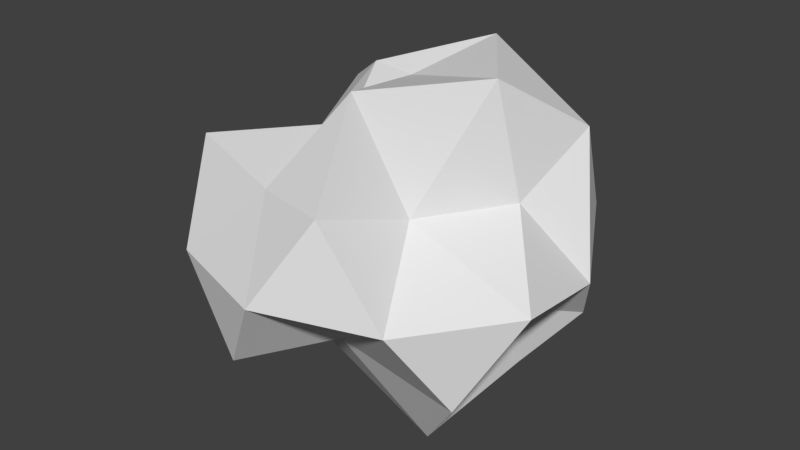 # Source: crumpledPaper.blend  (saved by Blender 2.79.0; exported with 4.5.12 LTS)
import bpy
from mathutils import Matrix  # noqa: F401  (used for matrix-valued properties, if any)

bpy.ops.wm.read_factory_settings(use_empty=True)
scene = bpy.context.scene
scene.name = 'Scene'

# ---- collections
col_collection_1 = bpy.data.collections.new('Collection 1'); scene.collection.children.link(col_collection_1)

# ---- world
world_world = bpy.data.worlds.new('World'); scene.world = world_world
world_world.color = (0.05088, 0.05088, 0.05088)
world_world.use_sun_shadow = False
world_world.sun_shadow_jitter_overblur = 0.0
world_world.cycles.sampling_method = 'MANUAL'

# ---- meshes
me_icosphere = bpy.data.meshes.new('Icosphere')
me_icosphere.from_pydata([(0.1198, -0.23, -0.6608), (0.7236, -0.5257, -0.4472), (-0.1114, -0.423, -0.235), (-0.606, -0.09111, -0.2699), (-0.2764, 0.8506, -0.4472), (0.7236, 0.5257, -0.4472), (0.2812, -0.727, 0.1846), (-0.7236, -0.5257, 0.4472), (-0.7236, 0.5257, 0.4472), (0.2764, 0.8506, 0.4472), (0.5638, 0.06761, 0.2808), (0.04403, -0.03199, 0.8084), (-0.1625, -0.5, -0.8507), (0.3813, -0.277, -0.6591), (0.2629, -0.809, -0.5257), (0.5386, 0.06761, -0.2803), (0.191, 0.1387, -0.5149), (-0.5257, 0.0, -0.8507), (-0.6882, -0.5, -0.5257), (-0.1625, 0.5, -0.8507), (-0.3489, 0.356, -0.2803), (0.1368, 0.7174, -0.4067), (0.9511, -0.309, 0.0), (0.9511, 0.309, 0.0), (0.0, -1.0, 0.0), (0.4632, -0.7027, -0.07662), (-0.8667, -0.309, 0.1365), (-0.5878, -0.809, 0.0), (-0.5878, 0.809, 0.0), (-0.9511, 0.309, 0.0), (0.5878, 0.809, 0.0), (0.0, 1.0, 0.0), (0.3998, -0.4089, 0.3484), (-0.2514, -0.5176, 0.3306), (-0.5017, -0.02956, 0.2661), (-0.1036, 0.5342, 0.3261), (0.6882, 0.5, 0.5257), (0.1625, -0.5, 0.8507), (0.5257, 0.0, 0.8507), (-0.5097, -0.309, 0.7141), (-0.4253, 0.309, 0.8507), (0.1417, 0.356, 0.5135)], [], [(0, 13, 12), (1, 13, 15), (0, 12, 17), (0, 17, 19), (0, 19, 16), (1, 15, 22), (2, 14, 24), (3, 18, 26), (4, 20, 28), (5, 21, 30), (1, 22, 25), (2, 24, 27), (3, 26, 29), (4, 28, 31), (5, 30, 23), (6, 32, 37), (7, 33, 39), (8, 34, 40), (9, 35, 41), (10, 36, 38), (38, 41, 11), (38, 36, 41), (36, 9, 41), (41, 40, 11), (41, 35, 40), (35, 8, 40), (40, 39, 11), (40, 34, 39), (34, 7, 39), (39, 37, 11), (39, 33, 37), (33, 6, 37), (37, 38, 11), (37, 32, 38), (32, 10, 38), (23, 36, 10), (23, 30, 36), (30, 9, 36), (31, 35, 9), (31, 28, 35), (28, 8, 35), (29, 34, 8), (29, 26, 34), (26, 7, 34), (27, 33, 7), (27, 24, 33), (24, 6, 33), (25, 32, 6), (25, 22, 32), (22, 10, 32), (30, 31, 9), (30, 21, 31), (21, 4, 31), (28, 29, 8), (28, 20, 29), (20, 3, 29), (26, 27, 7), (26, 18, 27), (18, 2, 27), (24, 25, 6), (24, 14, 25), (14, 1, 25), (22, 23, 10), (22, 15, 23), (15, 5, 23), (16, 21, 5), (16, 19, 21), (19, 4, 21), (19, 20, 4), (19, 17, 20), (17, 3, 20), (17, 18, 3), (17, 12, 18), (12, 2, 18), (15, 16, 5), (15, 13, 16), (13, 0, 16), (12, 14, 2), (12, 13, 14), (13, 1, 14)])
me_icosphere.use_remesh_preserve_volume = False
me_icosphere.use_remesh_preserve_attributes = False
me_icosphere.use_mirror_vertex_groups = False
me_icosphere.update()

# ---- objects
ob_icosphere = bpy.data.objects.new('Icosphere', me_icosphere)

# ---- transforms, parenting, visibility, modifiers, constraints
ob_icosphere.location = (0.0, 0.0, 0.0)
ob_icosphere.scale = (-0.403, -0.403, -0.403)
ob_icosphere.lineart.crease_threshold = 0.0

# ---- collection membership
col_collection_1.objects.link(ob_icosphere)

# ---- scene / render settings (as saved in the file)
scene.frame_start = 1; scene.frame_end = 250; scene.frame_set(1)
scene.render.engine = 'BLENDER_EEVEE_NEXT'
scene.render.resolution_percentage = 50
scene.render.dither_intensity = 0.0
scene.cycles.use_denoising = False
scene.cycles.samples = 128
scene.cycles.sampling_pattern = 'TABULATED_SOBOL'
scene.cycles.use_adaptive_sampling = False
scene.cycles.use_light_tree = False
scene.cycles.blur_glossy = 0.0
scene.cycles.sample_clamp_indirect = 0.0
scene.view_settings.view_transform = 'Standard'
bpy.context.view_layer.update()

# ---- added for rendering (the .blend has no active camera and no usable light): camera, sun
cam_auto = bpy.data.cameras.new('AutoCamera')
cam_auto.lens = 50.0
cam_auto.sensor_width = 36.0
cam_auto.clip_end = 1000.0
ob_auto_camera = bpy.data.objects.new('AutoCamera', cam_auto)
scene.collection.objects.link(ob_auto_camera)
ob_auto_camera.location = (1.20908, -1.4509, 0.967268)
ob_auto_camera.rotation_euler = (1.09748, -7.21219e-08, 0.694738)
scene.camera = ob_auto_camera
light_auto_sun = bpy.data.lights.new('AutoSun', 'SUN')
light_auto_sun.energy = 3.0
light_auto_sun.angle = 0.0523599
ob_auto_sun = bpy.data.objects.new('AutoSun', light_auto_sun)
scene.collection.objects.link(ob_auto_sun)
ob_auto_sun.rotation_euler = (0.872665, 0.174533, 0.523599)
bpy.context.view_layer.update()
